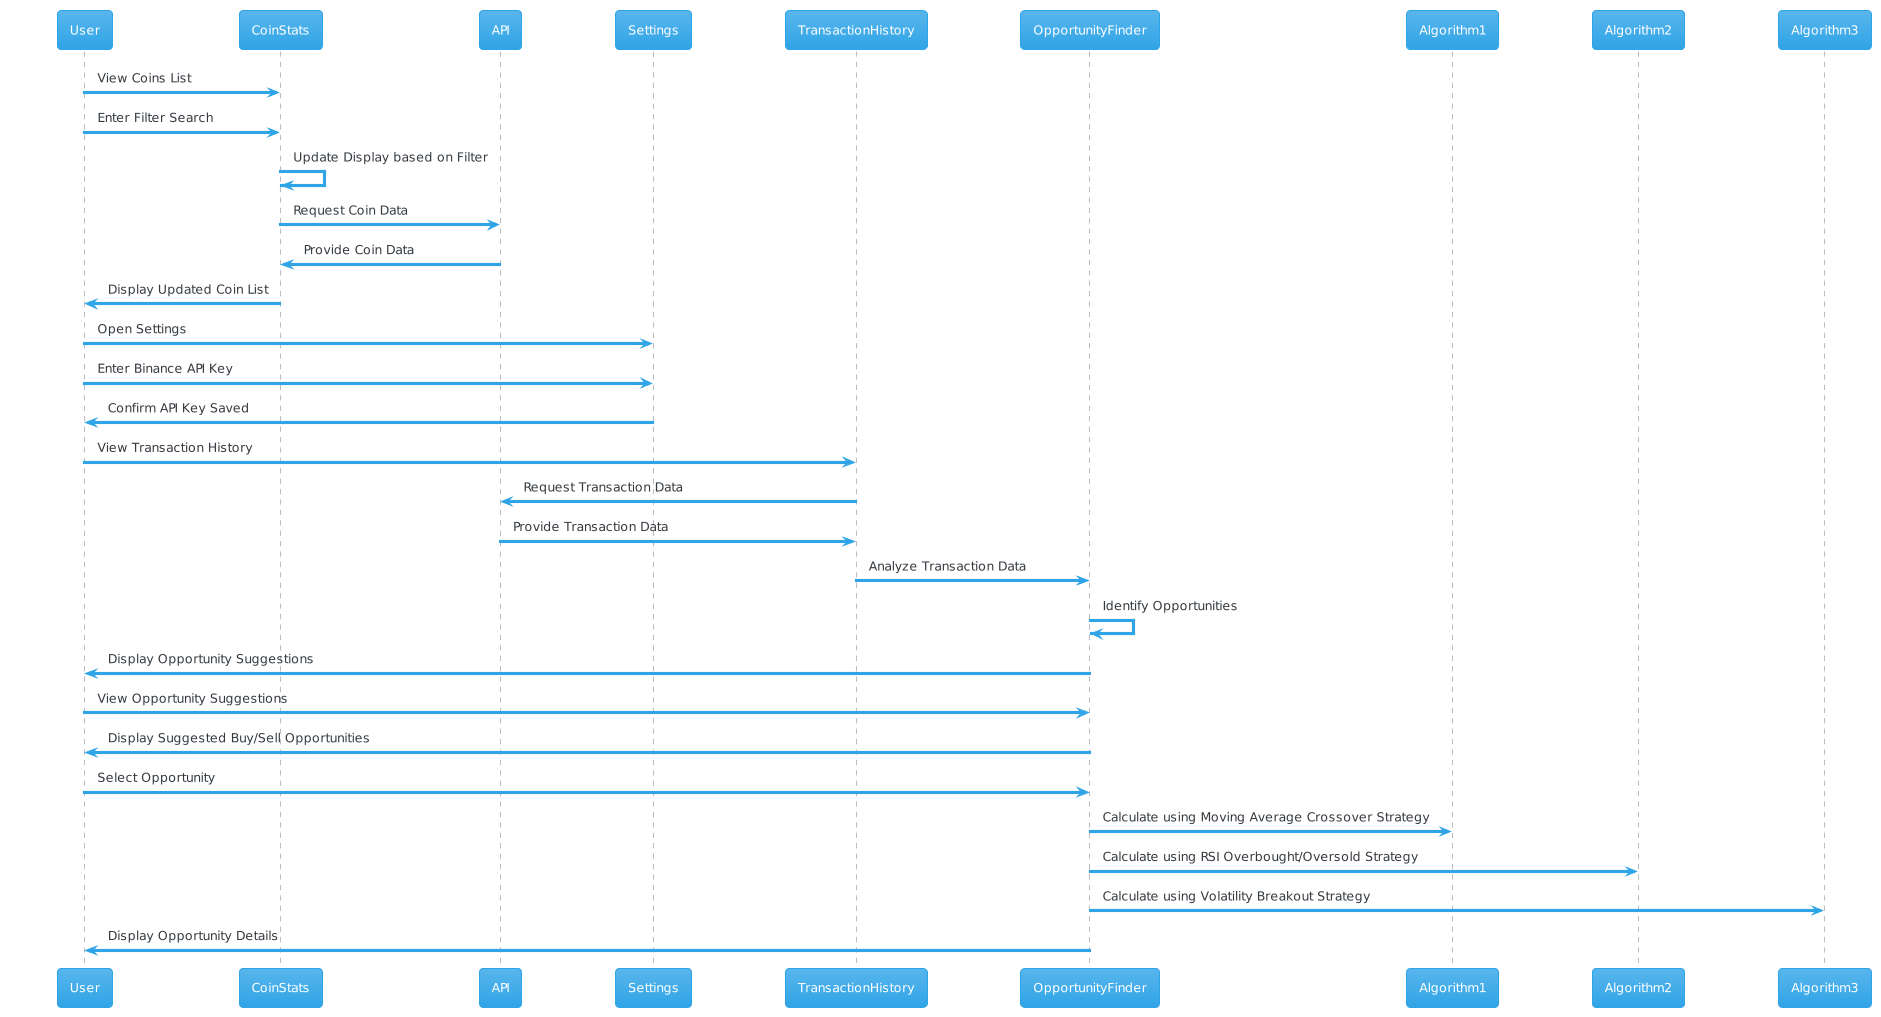

The diagram above was rendered by PlantUML. Its source (embedded in the PNG):
@startuml
!theme cerulean

User -> CoinStats: View Coins List
User -> CoinStats: Enter Filter Search
CoinStats -> CoinStats: Update Display based on Filter
CoinStats -> API: Request Coin Data
API -> CoinStats: Provide Coin Data
CoinStats -> User: Display Updated Coin List

User -> Settings: Open Settings
User -> Settings: Enter Binance API Key
Settings -> User: Confirm API Key Saved

User -> TransactionHistory: View Transaction History
TransactionHistory -> API: Request Transaction Data
API -> TransactionHistory: Provide Transaction Data
TransactionHistory -> OpportunityFinder: Analyze Transaction Data

OpportunityFinder -> OpportunityFinder: Identify Opportunities
OpportunityFinder -> User: Display Opportunity Suggestions

User -> OpportunityFinder: View Opportunity Suggestions
OpportunityFinder -> User: Display Suggested Buy/Sell Opportunities

User -> OpportunityFinder: Select Opportunity
OpportunityFinder -> Algorithm1: Calculate using Moving Average Crossover Strategy
OpportunityFinder -> Algorithm2: Calculate using RSI Overbought/Oversold Strategy
OpportunityFinder -> Algorithm3: Calculate using Volatility Breakout Strategy
OpportunityFinder -> User: Display Opportunity Details
@enduml